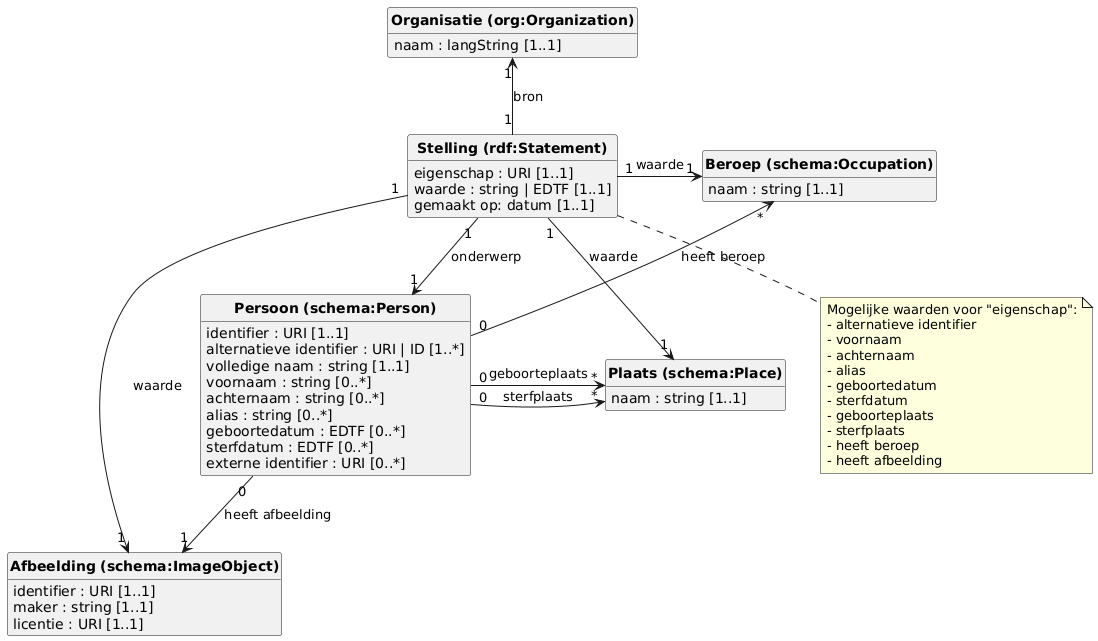

The diagram above was rendered by PlantUML. Its source (embedded in the PNG):
@startuml
class "<b>Persoon (schema:Person)</b>" {
    identifier : URI [1..1]
    alternatieve identifier : URI | ID [1..*]
    volledige naam : string [1..1]
    voornaam : string [0..*]
    achternaam : string [0..*]
    alias : string [0..*]
    geboortedatum : EDTF [0..*]
    sterfdatum : EDTF [0..*]
    externe identifier : URI [0..*]
}

class "<b>Plaats (schema:Place)</b>" {
    naam : string [1..1]
}

class "<b>Beroep (schema:Occupation)</b>" {
    naam : string [1..1]
}

class "<b>Afbeelding (schema:ImageObject)</b>" {
    identifier : URI [1..1]
    maker : string [1..1]
    licentie : URI [1..1]  
}

"<b>Persoon (schema:Person)</b>" "0" -> "*" "<b>Plaats (schema:Place)</b>" : geboorteplaats
"<b>Persoon (schema:Person)</b>" "0" -> "*" "<b>Plaats (schema:Place)</b>" : sterfplaats
"<b>Beroep (schema:Occupation)</b>" "*" <-- "0" "<b>Persoon (schema:Person)</b>": heeft beroep
"<b>Persoon (schema:Person)</b>" "0" --> "1" "<b>Afbeelding (schema:ImageObject)</b>": heeft afbeelding

class "<b>Organisatie (org:Organization)</b>" {
    naam : langString [1..1]
}

class "<b>Stelling (rdf:Statement)</b>"{
    eigenschap : URI [1..1]
    waarde : string | EDTF [1..1]
    gemaakt op: datum [1..1]
}
note bottom of "<b>Stelling (rdf:Statement)</b>"
    Mogelijke waarden voor "eigenschap":
    - alternatieve identifier
    - voornaam
    - achternaam
    - alias
    - geboortedatum
    - sterfdatum
    - geboorteplaats
    - sterfplaats
    - heeft beroep
    - heeft afbeelding
end note
 

"<b>Stelling (rdf:Statement)</b>" "1" -> "1" "<b>Persoon (schema:Person)</b>" : onderwerp
"<b>Stelling (rdf:Statement)</b>" "1" -> "1" "<b>Plaats (schema:Place)</b>" : waarde
"<b>Stelling (rdf:Statement)</b>" "1" -> "1" "<b>Beroep (schema:Occupation)</b>": waarde
"<b>Stelling (rdf:Statement)</b>" "1" -> "1" "<b>Afbeelding (schema:ImageObject)</b>": waarde
"<b>Stelling (rdf:Statement)</b>" "1" -u-> "1" "<b>Organisatie (org:Organization)</b>": bron

hide circle
hide methods
@enduml